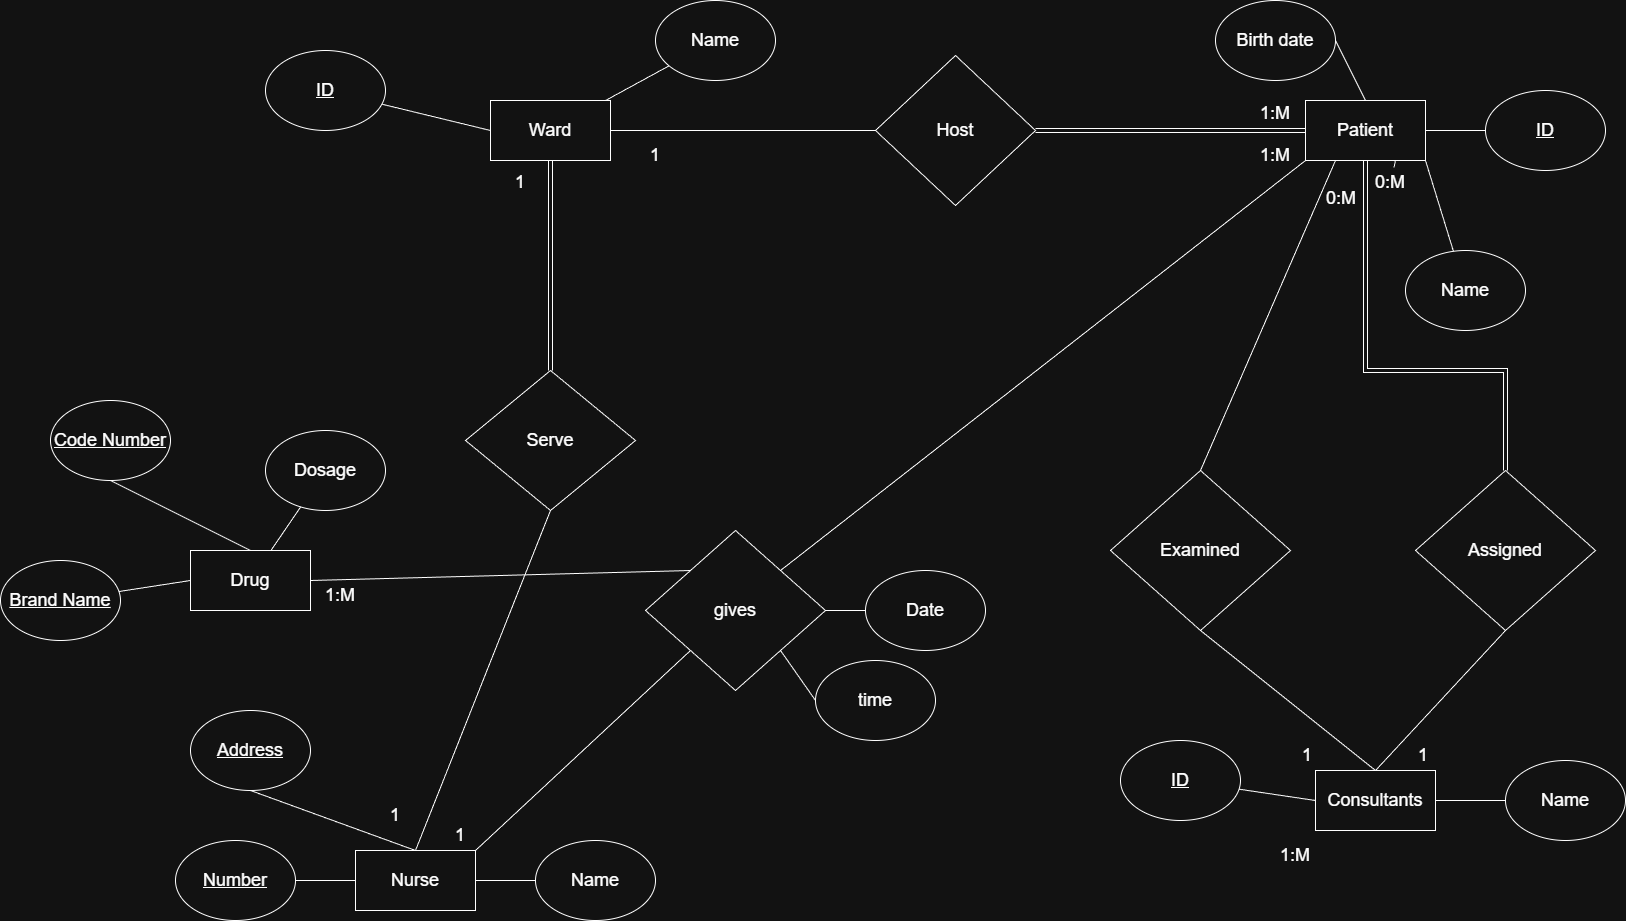

The diagram above was exported from draw.io. Its source (the exported page's mxGraphModel, read from the mxfile embedded in the PNG):
<mxGraphModel dx="1273" dy="578" grid="1" gridSize="10" guides="1" tooltips="1" connect="1" arrows="1" fold="1" page="1" pageScale="1" pageWidth="827" pageHeight="1169" math="0" shadow="0">
  <root>
    <mxCell id="0" />
    <mxCell id="1" parent="0" />
    <mxCell id="qTecteRGc5YXmjTyEnTj-52" parent="1" style="rounded=0;whiteSpace=wrap;html=1;" value="&lt;font style=&quot;font-size: 18px;&quot;&gt;Ward&lt;/font&gt;" vertex="1">
      <mxGeometry height="60" width="120" x="495" y="120" as="geometry" />
    </mxCell>
    <mxCell id="qTecteRGc5YXmjTyEnTj-53" parent="1" style="ellipse;whiteSpace=wrap;html=1;" value="&lt;span style=&quot;font-size: 18px;&quot;&gt;&lt;u&gt;ID&lt;/u&gt;&lt;/span&gt;" vertex="1">
      <mxGeometry height="80" width="120" x="270" y="70" as="geometry" />
    </mxCell>
    <mxCell id="qTecteRGc5YXmjTyEnTj-54" parent="1" style="ellipse;whiteSpace=wrap;html=1;" value="&lt;font style=&quot;font-size: 18px;&quot;&gt;Name&lt;/font&gt;" vertex="1">
      <mxGeometry height="80" width="120" x="660" y="20" as="geometry" />
    </mxCell>
    <mxCell id="qTecteRGc5YXmjTyEnTj-55" edge="1" parent="1" source="qTecteRGc5YXmjTyEnTj-53" style="endArrow=none;html=1;rounded=0;entryX=0;entryY=0.5;entryDx=0;entryDy=0;" target="qTecteRGc5YXmjTyEnTj-52" value="">
      <mxGeometry height="50" relative="1" width="50" as="geometry">
        <mxPoint x="435" y="180" as="sourcePoint" />
        <mxPoint x="465" y="110" as="targetPoint" />
      </mxGeometry>
    </mxCell>
    <mxCell id="qTecteRGc5YXmjTyEnTj-56" edge="1" parent="1" source="qTecteRGc5YXmjTyEnTj-52" style="endArrow=none;html=1;rounded=0;" target="qTecteRGc5YXmjTyEnTj-54" value="">
      <mxGeometry height="50" relative="1" width="50" as="geometry">
        <mxPoint x="615" y="180" as="sourcePoint" />
        <mxPoint x="645" y="130" as="targetPoint" />
      </mxGeometry>
    </mxCell>
    <mxCell id="qTecteRGc5YXmjTyEnTj-57" parent="1" style="rounded=0;whiteSpace=wrap;html=1;" value="&lt;font style=&quot;font-size: 18px;&quot;&gt;Patient&lt;/font&gt;" vertex="1">
      <mxGeometry height="60" width="120" x="1310" y="120" as="geometry" />
    </mxCell>
    <mxCell id="qTecteRGc5YXmjTyEnTj-58" parent="1" style="ellipse;whiteSpace=wrap;html=1;" value="&lt;span style=&quot;font-size: 18px;&quot;&gt;Name&lt;/span&gt;" vertex="1">
      <mxGeometry height="80" width="120" x="1410" y="270" as="geometry" />
    </mxCell>
    <mxCell id="qTecteRGc5YXmjTyEnTj-59" parent="1" style="ellipse;whiteSpace=wrap;html=1;" value="&lt;font style=&quot;font-size: 18px;&quot;&gt;&lt;u&gt;ID&lt;/u&gt;&lt;/font&gt;" vertex="1">
      <mxGeometry height="80" width="120" x="1490" y="110" as="geometry" />
    </mxCell>
    <mxCell id="qTecteRGc5YXmjTyEnTj-60" edge="1" parent="1" source="qTecteRGc5YXmjTyEnTj-100" style="endArrow=none;html=1;rounded=0;entryX=0.75;entryY=1;entryDx=0;entryDy=0;" target="qTecteRGc5YXmjTyEnTj-57" value="">
      <mxGeometry height="50" relative="1" width="50" as="geometry">
        <mxPoint x="1250" y="200" as="sourcePoint" />
        <mxPoint x="1280" y="130" as="targetPoint" />
      </mxGeometry>
    </mxCell>
    <mxCell id="qTecteRGc5YXmjTyEnTj-61" edge="1" parent="1" source="qTecteRGc5YXmjTyEnTj-57" style="endArrow=none;html=1;rounded=0;" target="qTecteRGc5YXmjTyEnTj-59" value="">
      <mxGeometry height="50" relative="1" width="50" as="geometry">
        <mxPoint x="1430" y="200" as="sourcePoint" />
        <mxPoint x="1460" y="150" as="targetPoint" />
      </mxGeometry>
    </mxCell>
    <mxCell id="qTecteRGc5YXmjTyEnTj-62" parent="1" style="rounded=0;whiteSpace=wrap;html=1;" value="&lt;font style=&quot;font-size: 18px;&quot;&gt;Consultants&lt;/font&gt;" vertex="1">
      <mxGeometry height="60" width="120" x="1320" y="790" as="geometry" />
    </mxCell>
    <mxCell id="qTecteRGc5YXmjTyEnTj-63" parent="1" style="ellipse;whiteSpace=wrap;html=1;" value="&lt;span style=&quot;font-size: 18px;&quot;&gt;&lt;u&gt;ID&lt;/u&gt;&lt;/span&gt;" vertex="1">
      <mxGeometry height="80" width="120" x="1125" y="760" as="geometry" />
    </mxCell>
    <mxCell id="qTecteRGc5YXmjTyEnTj-64" parent="1" style="ellipse;whiteSpace=wrap;html=1;" value="&lt;span style=&quot;font-size: 18px;&quot;&gt;Name&lt;/span&gt;" vertex="1">
      <mxGeometry height="80" width="120" x="1510" y="780" as="geometry" />
    </mxCell>
    <mxCell id="qTecteRGc5YXmjTyEnTj-65" edge="1" parent="1" source="qTecteRGc5YXmjTyEnTj-63" style="endArrow=none;html=1;rounded=0;entryX=0;entryY=0.5;entryDx=0;entryDy=0;" target="qTecteRGc5YXmjTyEnTj-62" value="">
      <mxGeometry height="50" relative="1" width="50" as="geometry">
        <mxPoint x="1255" y="850" as="sourcePoint" />
        <mxPoint x="1285" y="780" as="targetPoint" />
      </mxGeometry>
    </mxCell>
    <mxCell id="qTecteRGc5YXmjTyEnTj-66" edge="1" parent="1" source="qTecteRGc5YXmjTyEnTj-62" style="endArrow=none;html=1;rounded=0;" target="qTecteRGc5YXmjTyEnTj-64" value="">
      <mxGeometry height="50" relative="1" width="50" as="geometry">
        <mxPoint x="1435" y="850" as="sourcePoint" />
        <mxPoint x="1465" y="800" as="targetPoint" />
      </mxGeometry>
    </mxCell>
    <mxCell id="qTecteRGc5YXmjTyEnTj-67" parent="1" style="rounded=0;whiteSpace=wrap;html=1;" value="&lt;font style=&quot;font-size: 18px;&quot;&gt;Nurse&lt;/font&gt;" vertex="1">
      <mxGeometry height="60" width="120" x="360" y="870" as="geometry" />
    </mxCell>
    <mxCell id="qTecteRGc5YXmjTyEnTj-68" parent="1" style="ellipse;whiteSpace=wrap;html=1;" value="&lt;u&gt;&lt;font style=&quot;font-size: 18px;&quot;&gt;Number&lt;/font&gt;&lt;/u&gt;" vertex="1">
      <mxGeometry height="80" width="120" x="180" y="860" as="geometry" />
    </mxCell>
    <mxCell id="qTecteRGc5YXmjTyEnTj-69" parent="1" style="ellipse;whiteSpace=wrap;html=1;" value="&lt;font style=&quot;font-size: 18px;&quot;&gt;Name&lt;/font&gt;" vertex="1">
      <mxGeometry height="80" width="120" x="540" y="860" as="geometry" />
    </mxCell>
    <mxCell id="qTecteRGc5YXmjTyEnTj-70" edge="1" parent="1" source="qTecteRGc5YXmjTyEnTj-68" style="endArrow=none;html=1;rounded=0;entryX=0;entryY=0.5;entryDx=0;entryDy=0;" target="qTecteRGc5YXmjTyEnTj-67" value="">
      <mxGeometry height="50" relative="1" width="50" as="geometry">
        <mxPoint x="300" y="950" as="sourcePoint" />
        <mxPoint x="330" y="880" as="targetPoint" />
      </mxGeometry>
    </mxCell>
    <mxCell id="qTecteRGc5YXmjTyEnTj-71" edge="1" parent="1" source="qTecteRGc5YXmjTyEnTj-67" style="endArrow=none;html=1;rounded=0;" target="qTecteRGc5YXmjTyEnTj-69" value="">
      <mxGeometry height="50" relative="1" width="50" as="geometry">
        <mxPoint x="480" y="950" as="sourcePoint" />
        <mxPoint x="510" y="900" as="targetPoint" />
      </mxGeometry>
    </mxCell>
    <mxCell id="n_athzvuhHZog64q77h9-16" edge="1" parent="1" source="qTecteRGc5YXmjTyEnTj-73" style="edgeStyle=orthogonalEdgeStyle;shape=link;rounded=0;orthogonalLoop=1;jettySize=auto;html=1;exitX=1;exitY=0.5;exitDx=0;exitDy=0;entryX=0;entryY=0.5;entryDx=0;entryDy=0;" target="qTecteRGc5YXmjTyEnTj-57">
      <mxGeometry relative="1" as="geometry" />
    </mxCell>
    <mxCell id="qTecteRGc5YXmjTyEnTj-73" parent="1" style="rhombus;whiteSpace=wrap;html=1;" value="&lt;font style=&quot;font-size: 18px;&quot;&gt;Host&lt;/font&gt;" vertex="1">
      <mxGeometry height="150" width="160" x="880" y="75" as="geometry" />
    </mxCell>
    <mxCell id="n_athzvuhHZog64q77h9-17" edge="1" parent="1" source="qTecteRGc5YXmjTyEnTj-75" style="edgeStyle=orthogonalEdgeStyle;shape=link;rounded=0;orthogonalLoop=1;jettySize=auto;html=1;exitX=0.5;exitY=0;exitDx=0;exitDy=0;entryX=0.5;entryY=1;entryDx=0;entryDy=0;" target="qTecteRGc5YXmjTyEnTj-57">
      <mxGeometry relative="1" as="geometry">
        <Array as="points">
          <mxPoint x="1510" y="390" />
          <mxPoint x="1370" y="390" />
        </Array>
      </mxGeometry>
    </mxCell>
    <mxCell id="qTecteRGc5YXmjTyEnTj-75" parent="1" style="rhombus;whiteSpace=wrap;html=1;" value="&lt;font style=&quot;font-size: 18px;&quot;&gt;Assigned&lt;/font&gt;" vertex="1">
      <mxGeometry height="160" width="180" x="1420" y="490" as="geometry" />
    </mxCell>
    <mxCell id="qTecteRGc5YXmjTyEnTj-78" parent="1" style="rhombus;whiteSpace=wrap;html=1;" value="&lt;font style=&quot;font-size: 18px;&quot;&gt;gives&lt;/font&gt;" vertex="1">
      <mxGeometry height="160" width="180" x="650" y="550" as="geometry" />
    </mxCell>
    <mxCell id="qTecteRGc5YXmjTyEnTj-80" parent="1" style="text;html=1;whiteSpace=wrap;strokeColor=none;fillColor=none;align=center;verticalAlign=middle;rounded=0;" value="&lt;font style=&quot;font-size: 18px;&quot;&gt;1&lt;/font&gt;" vertex="1">
      <mxGeometry height="30" width="60" x="630" y="160" as="geometry" />
    </mxCell>
    <mxCell id="qTecteRGc5YXmjTyEnTj-81" parent="1" style="text;html=1;whiteSpace=wrap;strokeColor=none;fillColor=none;align=center;verticalAlign=middle;rounded=0;" value="&lt;font style=&quot;font-size: 18px;&quot;&gt;1:M&lt;/font&gt;" vertex="1">
      <mxGeometry height="30" width="60" x="1250" y="118" as="geometry" />
    </mxCell>
    <mxCell id="qTecteRGc5YXmjTyEnTj-82" parent="1" style="text;html=1;whiteSpace=wrap;strokeColor=none;fillColor=none;align=center;verticalAlign=middle;rounded=0;" value="&lt;font style=&quot;font-size: 18px;&quot;&gt;1&lt;/font&gt;" vertex="1">
      <mxGeometry height="30" width="60" x="435" y="840" as="geometry" />
    </mxCell>
    <mxCell id="qTecteRGc5YXmjTyEnTj-83" parent="1" style="text;html=1;whiteSpace=wrap;strokeColor=none;fillColor=none;align=center;verticalAlign=middle;rounded=0;" value="&lt;font style=&quot;font-size: 18px;&quot;&gt;1:M&lt;/font&gt;" vertex="1">
      <mxGeometry height="30" width="60" x="1270" y="860" as="geometry" />
    </mxCell>
    <mxCell id="qTecteRGc5YXmjTyEnTj-85" parent="1" style="text;html=1;whiteSpace=wrap;strokeColor=none;fillColor=none;align=center;verticalAlign=middle;rounded=0;" value="&lt;font style=&quot;font-size: 18px;&quot;&gt;1&lt;/font&gt;" vertex="1">
      <mxGeometry height="30" width="60" x="1398" y="760" as="geometry" />
    </mxCell>
    <mxCell id="qTecteRGc5YXmjTyEnTj-99" edge="1" parent="1" source="qTecteRGc5YXmjTyEnTj-58" style="endArrow=none;html=1;rounded=0;entryX=1;entryY=1;entryDx=0;entryDy=0;" target="qTecteRGc5YXmjTyEnTj-57" value="">
      <mxGeometry height="50" relative="1" width="50" as="geometry">
        <mxPoint x="1450" y="272" as="sourcePoint" />
        <mxPoint x="1400" y="180" as="targetPoint" />
      </mxGeometry>
    </mxCell>
    <mxCell id="qTecteRGc5YXmjTyEnTj-100" parent="1" style="text;html=1;whiteSpace=wrap;strokeColor=none;fillColor=none;align=center;verticalAlign=middle;rounded=0;" value="&lt;font style=&quot;font-size: 18px;&quot;&gt;0:M&lt;/font&gt;" vertex="1">
      <mxGeometry height="30" width="60" x="1365" y="187" as="geometry" />
    </mxCell>
    <mxCell id="n_athzvuhHZog64q77h9-1" parent="1" style="ellipse;whiteSpace=wrap;html=1;" value="&lt;span style=&quot;font-size: 18px;&quot;&gt;Birth date&lt;/span&gt;" vertex="1">
      <mxGeometry height="80" width="120" x="1220" y="20" as="geometry" />
    </mxCell>
    <mxCell id="n_athzvuhHZog64q77h9-2" edge="1" parent="1" source="n_athzvuhHZog64q77h9-1" style="endArrow=none;html=1;rounded=0;entryX=0.5;entryY=0;entryDx=0;entryDy=0;exitX=1;exitY=0.5;exitDx=0;exitDy=0;" target="qTecteRGc5YXmjTyEnTj-57" value="">
      <mxGeometry height="50" relative="1" width="50" as="geometry">
        <mxPoint x="1478" y="321" as="sourcePoint" />
        <mxPoint x="1450" y="230" as="targetPoint" />
      </mxGeometry>
    </mxCell>
    <mxCell id="n_athzvuhHZog64q77h9-3" parent="1" style="ellipse;whiteSpace=wrap;html=1;" value="&lt;u&gt;&lt;font style=&quot;font-size: 18px;&quot;&gt;Address&lt;/font&gt;&lt;/u&gt;" vertex="1">
      <mxGeometry height="80" width="120" x="195" y="730" as="geometry" />
    </mxCell>
    <mxCell id="n_athzvuhHZog64q77h9-4" edge="1" parent="1" source="n_athzvuhHZog64q77h9-3" style="endArrow=none;html=1;rounded=0;entryX=0.5;entryY=0;entryDx=0;entryDy=0;exitX=0.5;exitY=1;exitDx=0;exitDy=0;" target="qTecteRGc5YXmjTyEnTj-67" value="">
      <mxGeometry height="50" relative="1" width="50" as="geometry">
        <mxPoint x="315" y="890" as="sourcePoint" />
        <mxPoint x="375" y="890" as="targetPoint" />
      </mxGeometry>
    </mxCell>
    <mxCell id="n_athzvuhHZog64q77h9-6" parent="1" style="rounded=0;whiteSpace=wrap;html=1;" value="&lt;font style=&quot;font-size: 18px;&quot;&gt;Drug&lt;/font&gt;" vertex="1">
      <mxGeometry height="60" width="120" x="195" y="570" as="geometry" />
    </mxCell>
    <mxCell id="n_athzvuhHZog64q77h9-7" parent="1" style="ellipse;whiteSpace=wrap;html=1;" value="&lt;u&gt;&lt;font style=&quot;font-size: 18px;&quot;&gt;Brand Name&lt;/font&gt;&lt;/u&gt;" vertex="1">
      <mxGeometry height="80" width="120" x="5" y="580" as="geometry" />
    </mxCell>
    <mxCell id="n_athzvuhHZog64q77h9-8" parent="1" style="ellipse;whiteSpace=wrap;html=1;" value="&lt;font style=&quot;font-size: 18px;&quot;&gt;Dosage&lt;/font&gt;" vertex="1">
      <mxGeometry height="80" width="120" x="270" y="450" as="geometry" />
    </mxCell>
    <mxCell id="n_athzvuhHZog64q77h9-9" edge="1" parent="1" source="n_athzvuhHZog64q77h9-7" style="endArrow=none;html=1;rounded=0;entryX=0;entryY=0.5;entryDx=0;entryDy=0;" target="n_athzvuhHZog64q77h9-6" value="">
      <mxGeometry height="50" relative="1" width="50" as="geometry">
        <mxPoint x="135" y="650" as="sourcePoint" />
        <mxPoint x="165" y="580" as="targetPoint" />
      </mxGeometry>
    </mxCell>
    <mxCell id="n_athzvuhHZog64q77h9-10" edge="1" parent="1" source="n_athzvuhHZog64q77h9-6" style="endArrow=none;html=1;rounded=0;" target="n_athzvuhHZog64q77h9-8" value="">
      <mxGeometry height="50" relative="1" width="50" as="geometry">
        <mxPoint x="315" y="650" as="sourcePoint" />
        <mxPoint x="345" y="600" as="targetPoint" />
      </mxGeometry>
    </mxCell>
    <mxCell id="n_athzvuhHZog64q77h9-11" parent="1" style="text;html=1;whiteSpace=wrap;strokeColor=none;fillColor=none;align=center;verticalAlign=middle;rounded=0;" value="&lt;font style=&quot;font-size: 18px;&quot;&gt;1&lt;/font&gt;&lt;span style=&quot;font-size: 18px; background-color: transparent; color: light-dark(rgb(0, 0, 0), rgb(255, 255, 255));&quot;&gt;:M&lt;/span&gt;" vertex="1">
      <mxGeometry height="30" width="60" x="315" y="600" as="geometry" />
    </mxCell>
    <mxCell id="n_athzvuhHZog64q77h9-12" parent="1" style="ellipse;whiteSpace=wrap;html=1;" value="&lt;font style=&quot;font-size: 18px;&quot;&gt;&lt;u&gt;Code Number&lt;/u&gt;&lt;/font&gt;" vertex="1">
      <mxGeometry height="80" width="120" x="55" y="420" as="geometry" />
    </mxCell>
    <mxCell id="n_athzvuhHZog64q77h9-13" edge="1" parent="1" source="n_athzvuhHZog64q77h9-12" style="endArrow=none;html=1;rounded=0;entryX=0.5;entryY=0;entryDx=0;entryDy=0;exitX=0.5;exitY=1;exitDx=0;exitDy=0;" target="n_athzvuhHZog64q77h9-6" value="">
      <mxGeometry height="50" relative="1" width="50" as="geometry">
        <mxPoint x="150" y="590" as="sourcePoint" />
        <mxPoint x="210" y="590" as="targetPoint" />
      </mxGeometry>
    </mxCell>
    <mxCell id="n_athzvuhHZog64q77h9-14" edge="1" parent="1" source="qTecteRGc5YXmjTyEnTj-52" style="endArrow=none;html=1;rounded=0;exitX=1;exitY=0.5;exitDx=0;exitDy=0;entryX=0;entryY=0.5;entryDx=0;entryDy=0;" target="qTecteRGc5YXmjTyEnTj-73" value="">
      <mxGeometry height="50" relative="1" width="50" as="geometry">
        <mxPoint x="890" y="700" as="sourcePoint" />
        <mxPoint x="940" y="650" as="targetPoint" />
      </mxGeometry>
    </mxCell>
    <mxCell id="n_athzvuhHZog64q77h9-19" edge="1" parent="1" source="qTecteRGc5YXmjTyEnTj-62" style="endArrow=none;html=1;rounded=0;exitX=0.5;exitY=0;exitDx=0;exitDy=0;entryX=0.5;entryY=1;entryDx=0;entryDy=0;" target="qTecteRGc5YXmjTyEnTj-75" value="">
      <mxGeometry height="50" relative="1" width="50" as="geometry">
        <mxPoint x="890" y="700" as="sourcePoint" />
        <mxPoint x="940" y="650" as="targetPoint" />
      </mxGeometry>
    </mxCell>
    <mxCell id="n_athzvuhHZog64q77h9-22" parent="1" style="rhombus;whiteSpace=wrap;html=1;" value="&lt;span style=&quot;font-size: 18px;&quot;&gt;Examined&lt;/span&gt;" vertex="1">
      <mxGeometry height="160" width="180" x="1115" y="490" as="geometry" />
    </mxCell>
    <mxCell id="n_athzvuhHZog64q77h9-23" edge="1" parent="1" source="qTecteRGc5YXmjTyEnTj-62" style="endArrow=none;html=1;rounded=0;exitX=0.5;exitY=0;exitDx=0;exitDy=0;entryX=0.5;entryY=1;entryDx=0;entryDy=0;" target="n_athzvuhHZog64q77h9-22" value="">
      <mxGeometry height="50" relative="1" width="50" as="geometry">
        <mxPoint x="1075" y="790" as="sourcePoint" />
        <mxPoint x="635" y="650" as="targetPoint" />
      </mxGeometry>
    </mxCell>
    <mxCell id="n_athzvuhHZog64q77h9-24" edge="1" parent="1" source="n_athzvuhHZog64q77h9-22" style="endArrow=none;html=1;rounded=0;exitX=0.5;exitY=0;exitDx=0;exitDy=0;entryX=0.25;entryY=1;entryDx=0;entryDy=0;" target="qTecteRGc5YXmjTyEnTj-57" value="">
      <mxGeometry height="50" relative="1" width="50" as="geometry">
        <mxPoint x="1455" y="850" as="sourcePoint" />
        <mxPoint x="1280" y="710" as="targetPoint" />
      </mxGeometry>
    </mxCell>
    <mxCell id="n_athzvuhHZog64q77h9-26" parent="1" style="text;html=1;whiteSpace=wrap;strokeColor=none;fillColor=none;align=center;verticalAlign=middle;rounded=0;" value="&lt;font style=&quot;font-size: 18px;&quot;&gt;1&lt;/font&gt;" vertex="1">
      <mxGeometry height="30" width="60" x="1282" y="760" as="geometry" />
    </mxCell>
    <mxCell id="n_athzvuhHZog64q77h9-27" parent="1" style="text;html=1;whiteSpace=wrap;strokeColor=none;fillColor=none;align=center;verticalAlign=middle;rounded=0;" value="&lt;font style=&quot;font-size: 18px;&quot;&gt;0&lt;/font&gt;&lt;span style=&quot;font-size: 18px; background-color: transparent; color: light-dark(rgb(0, 0, 0), rgb(255, 255, 255));&quot;&gt;:M&lt;/span&gt;" vertex="1">
      <mxGeometry height="30" width="60" x="1316" y="203" as="geometry" />
    </mxCell>
    <mxCell id="n_athzvuhHZog64q77h9-28" parent="1" style="ellipse;whiteSpace=wrap;html=1;" value="&lt;font style=&quot;font-size: 18px;&quot;&gt;Date&lt;/font&gt;" vertex="1">
      <mxGeometry height="80" width="120" x="870" y="590" as="geometry" />
    </mxCell>
    <mxCell id="n_athzvuhHZog64q77h9-29" edge="1" parent="1" source="qTecteRGc5YXmjTyEnTj-78" style="endArrow=none;html=1;rounded=0;exitX=1;exitY=0.5;exitDx=0;exitDy=0;entryX=0;entryY=0.5;entryDx=0;entryDy=0;" target="n_athzvuhHZog64q77h9-28" value="">
      <mxGeometry height="50" relative="1" width="50" as="geometry">
        <mxPoint x="990" y="700" as="sourcePoint" />
        <mxPoint x="1040" y="650" as="targetPoint" />
      </mxGeometry>
    </mxCell>
    <mxCell id="n_athzvuhHZog64q77h9-30" parent="1" style="ellipse;whiteSpace=wrap;html=1;" value="&lt;font style=&quot;font-size: 18px;&quot;&gt;time&lt;/font&gt;" vertex="1">
      <mxGeometry height="80" width="120" x="820" y="680" as="geometry" />
    </mxCell>
    <mxCell id="n_athzvuhHZog64q77h9-31" edge="1" parent="1" source="qTecteRGc5YXmjTyEnTj-78" style="endArrow=none;html=1;rounded=0;exitX=1;exitY=1;exitDx=0;exitDy=0;entryX=0;entryY=0.5;entryDx=0;entryDy=0;" target="n_athzvuhHZog64q77h9-30" value="">
      <mxGeometry height="50" relative="1" width="50" as="geometry">
        <mxPoint x="740.0000000000002" y="680" as="sourcePoint" />
        <mxPoint x="985" y="770" as="targetPoint" />
      </mxGeometry>
    </mxCell>
    <mxCell id="n_athzvuhHZog64q77h9-33" edge="1" parent="1" source="qTecteRGc5YXmjTyEnTj-67" style="endArrow=none;html=1;rounded=0;exitX=1;exitY=0;exitDx=0;exitDy=0;entryX=0;entryY=1;entryDx=0;entryDy=0;" target="qTecteRGc5YXmjTyEnTj-78" value="">
      <mxGeometry height="50" relative="1" width="50" as="geometry">
        <mxPoint x="560" y="790" as="sourcePoint" />
        <mxPoint x="610" y="740" as="targetPoint" />
      </mxGeometry>
    </mxCell>
    <mxCell id="n_athzvuhHZog64q77h9-35" edge="1" parent="1" source="qTecteRGc5YXmjTyEnTj-78" style="endArrow=none;html=1;rounded=0;exitX=1;exitY=0;exitDx=0;exitDy=0;entryX=0;entryY=1;entryDx=0;entryDy=0;" target="qTecteRGc5YXmjTyEnTj-57" value="">
      <mxGeometry height="50" relative="1" width="50" as="geometry">
        <mxPoint x="850" y="470" as="sourcePoint" />
        <mxPoint x="900" y="420" as="targetPoint" />
      </mxGeometry>
    </mxCell>
    <mxCell id="n_athzvuhHZog64q77h9-36" parent="1" style="text;html=1;whiteSpace=wrap;strokeColor=none;fillColor=none;align=center;verticalAlign=middle;rounded=0;" value="&lt;font style=&quot;font-size: 18px;&quot;&gt;1:M&lt;/font&gt;" vertex="1">
      <mxGeometry height="30" width="60" x="1250" y="160" as="geometry" />
    </mxCell>
    <mxCell id="n_athzvuhHZog64q77h9-38" edge="1" parent="1" source="n_athzvuhHZog64q77h9-6" style="endArrow=none;html=1;rounded=0;exitX=1;exitY=0.5;exitDx=0;exitDy=0;entryX=0;entryY=0;entryDx=0;entryDy=0;" target="qTecteRGc5YXmjTyEnTj-78" value="">
      <mxGeometry height="50" relative="1" width="50" as="geometry">
        <mxPoint x="480" y="650" as="sourcePoint" />
        <mxPoint x="530" y="600" as="targetPoint" />
      </mxGeometry>
    </mxCell>
    <mxCell id="n_athzvuhHZog64q77h9-41" edge="1" parent="1" source="n_athzvuhHZog64q77h9-39" style="edgeStyle=orthogonalEdgeStyle;shape=link;rounded=0;orthogonalLoop=1;jettySize=auto;html=1;exitX=0.5;exitY=0;exitDx=0;exitDy=0;entryX=0.5;entryY=1;entryDx=0;entryDy=0;" target="qTecteRGc5YXmjTyEnTj-52">
      <mxGeometry relative="1" as="geometry" />
    </mxCell>
    <mxCell id="n_athzvuhHZog64q77h9-39" parent="1" style="rhombus;whiteSpace=wrap;html=1;" value="&lt;font style=&quot;font-size: 18px;&quot;&gt;Serve&lt;/font&gt;" vertex="1">
      <mxGeometry height="140" width="170" x="470" y="390" as="geometry" />
    </mxCell>
    <mxCell id="n_athzvuhHZog64q77h9-42" edge="1" parent="1" source="n_athzvuhHZog64q77h9-39" style="endArrow=none;html=1;rounded=0;exitX=0.5;exitY=1;exitDx=0;exitDy=0;entryX=0.5;entryY=0;entryDx=0;entryDy=0;" target="qTecteRGc5YXmjTyEnTj-67" value="">
      <mxGeometry height="50" relative="1" width="50" as="geometry">
        <mxPoint x="570" y="510" as="sourcePoint" />
        <mxPoint x="620" y="460" as="targetPoint" />
      </mxGeometry>
    </mxCell>
    <mxCell id="n_athzvuhHZog64q77h9-43" parent="1" style="text;html=1;whiteSpace=wrap;strokeColor=none;fillColor=none;align=center;verticalAlign=middle;rounded=0;" value="&lt;font style=&quot;font-size: 18px;&quot;&gt;1&lt;/font&gt;" vertex="1">
      <mxGeometry height="30" width="60" x="495" y="187" as="geometry" />
    </mxCell>
    <mxCell id="n_athzvuhHZog64q77h9-44" parent="1" style="text;html=1;whiteSpace=wrap;strokeColor=none;fillColor=none;align=center;verticalAlign=middle;rounded=0;" value="&lt;font style=&quot;font-size: 18px;&quot;&gt;1&lt;/font&gt;" vertex="1">
      <mxGeometry height="30" width="60" x="370" y="820" as="geometry" />
    </mxCell>
  </root>
</mxGraphModel>